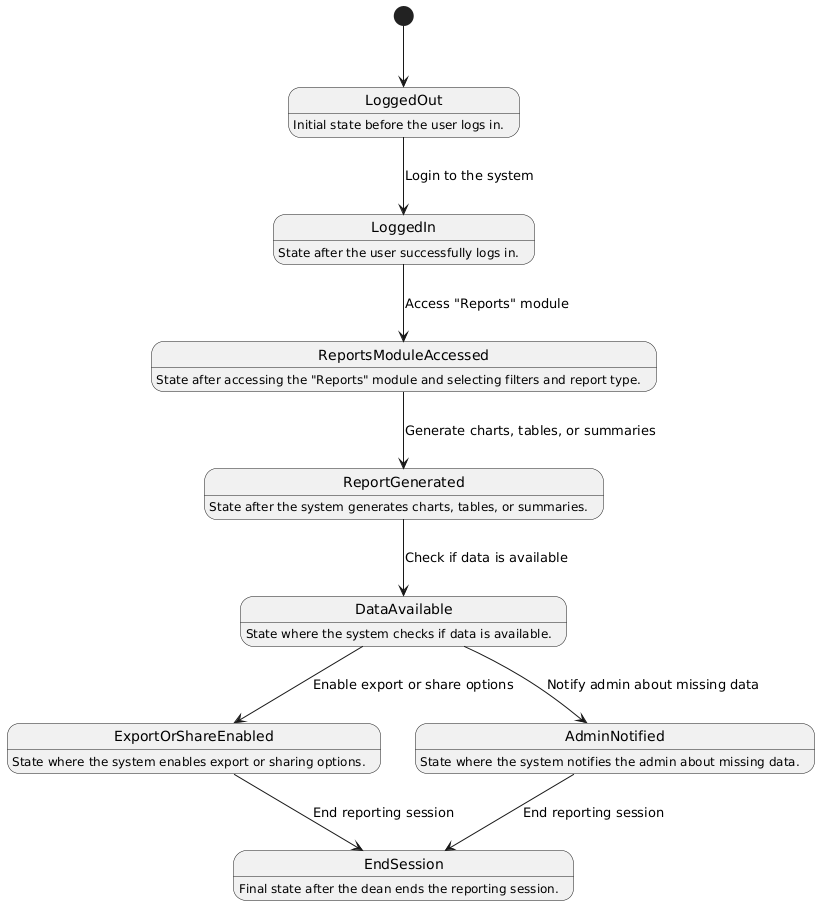

The diagram above was rendered by PlantUML. Its source (embedded in the PNG):
@startuml
[*] --> LoggedOut

LoggedOut : Initial state before the user logs in.

LoggedIn : State after the user successfully logs in.
ReportsModuleAccessed : State after accessing the "Reports" module and selecting filters and report type.
ReportGenerated : State after the system generates charts, tables, or summaries.
DataAvailable : State where the system checks if data is available.
ExportOrShareEnabled : State where the system enables export or sharing options.
AdminNotified : State where the system notifies the admin about missing data.
EndSession : Final state after the dean ends the reporting session.

LoggedOut --> LoggedIn : Login to the system
LoggedIn --> ReportsModuleAccessed : Access "Reports" module
ReportsModuleAccessed --> ReportGenerated : Generate charts, tables, or summaries
ReportGenerated --> DataAvailable : Check if data is available

DataAvailable --> ExportOrShareEnabled : Enable export or share options
DataAvailable --> AdminNotified : Notify admin about missing data

ExportOrShareEnabled --> EndSession : End reporting session
AdminNotified --> EndSession : End reporting session
@enduml